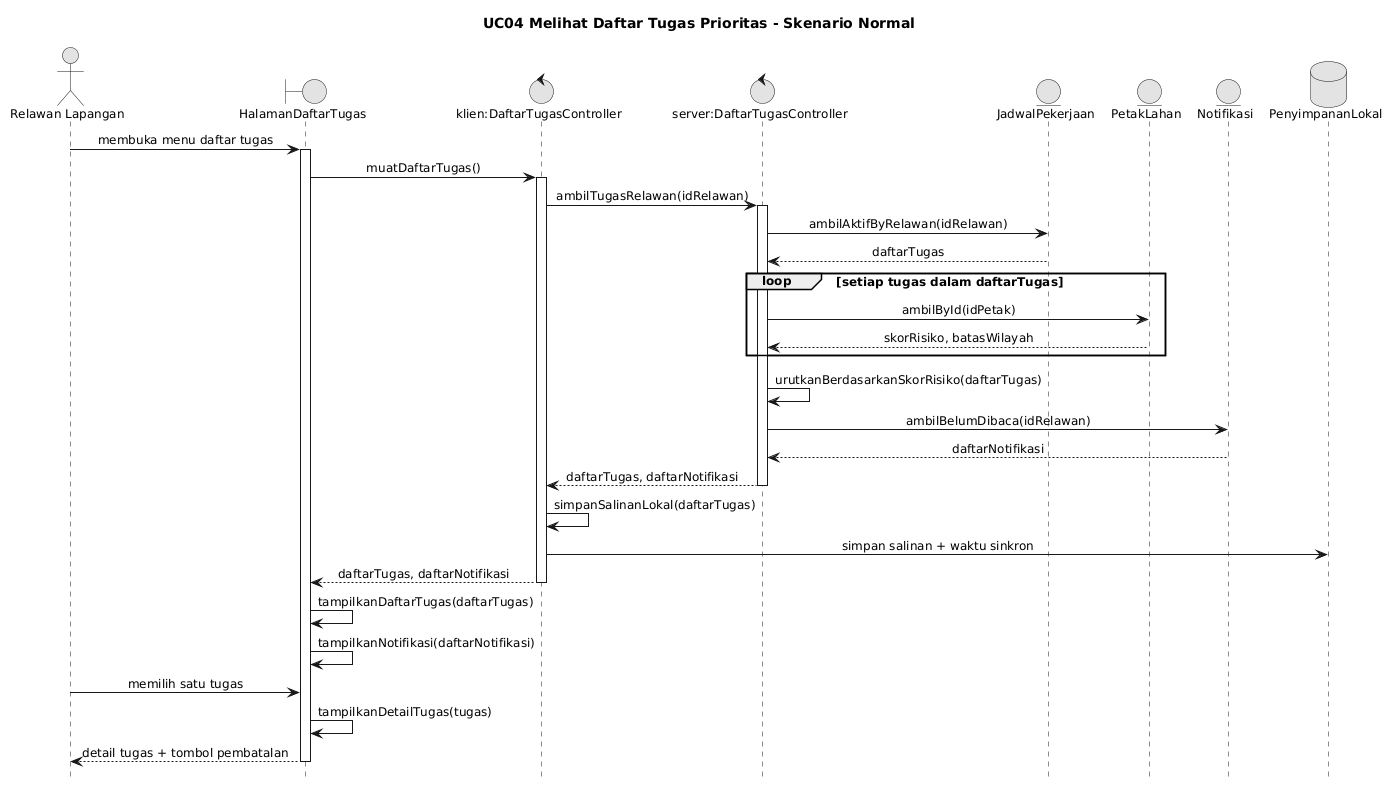

The diagram above was rendered by PlantUML. Its source (embedded in the PNG):
@startuml
skinparam monochrome true
skinparam shadowing false
skinparam defaultFontName Arial
skinparam defaultFontSize 12
skinparam sequenceMessageAlign center
skinparam responseMessageBelowArrow true

hide footbox
title UC04 Melihat Daftar Tugas Prioritas - Skenario Normal
actor "Relawan Lapangan" as R
boundary HalamanDaftarTugas as V
control "klien:DaftarTugasController" as K
control "server:DaftarTugasController" as S
entity JadwalPekerjaan as J
entity PetakLahan as L
entity Notifikasi as N
database PenyimpananLokal as DB

R -> V : membuka menu daftar tugas
activate V
V -> K : muatDaftarTugas()
activate K
K -> S : ambilTugasRelawan(idRelawan)
activate S
S -> J : ambilAktifByRelawan(idRelawan)
J --> S : daftarTugas
loop setiap tugas dalam daftarTugas
  S -> L : ambilById(idPetak)
  L --> S : skorRisiko, batasWilayah
end
S -> S : urutkanBerdasarkanSkorRisiko(daftarTugas)
S -> N : ambilBelumDibaca(idRelawan)
N --> S : daftarNotifikasi
S --> K : daftarTugas, daftarNotifikasi
deactivate S
K -> K : simpanSalinanLokal(daftarTugas)
K -> DB : simpan salinan + waktu sinkron
K --> V : daftarTugas, daftarNotifikasi
deactivate K
V -> V : tampilkanDaftarTugas(daftarTugas)
V -> V : tampilkanNotifikasi(daftarNotifikasi)

R -> V : memilih satu tugas
V -> V : tampilkanDetailTugas(tugas)
V --> R : detail tugas + tombol pembatalan
deactivate V
@enduml